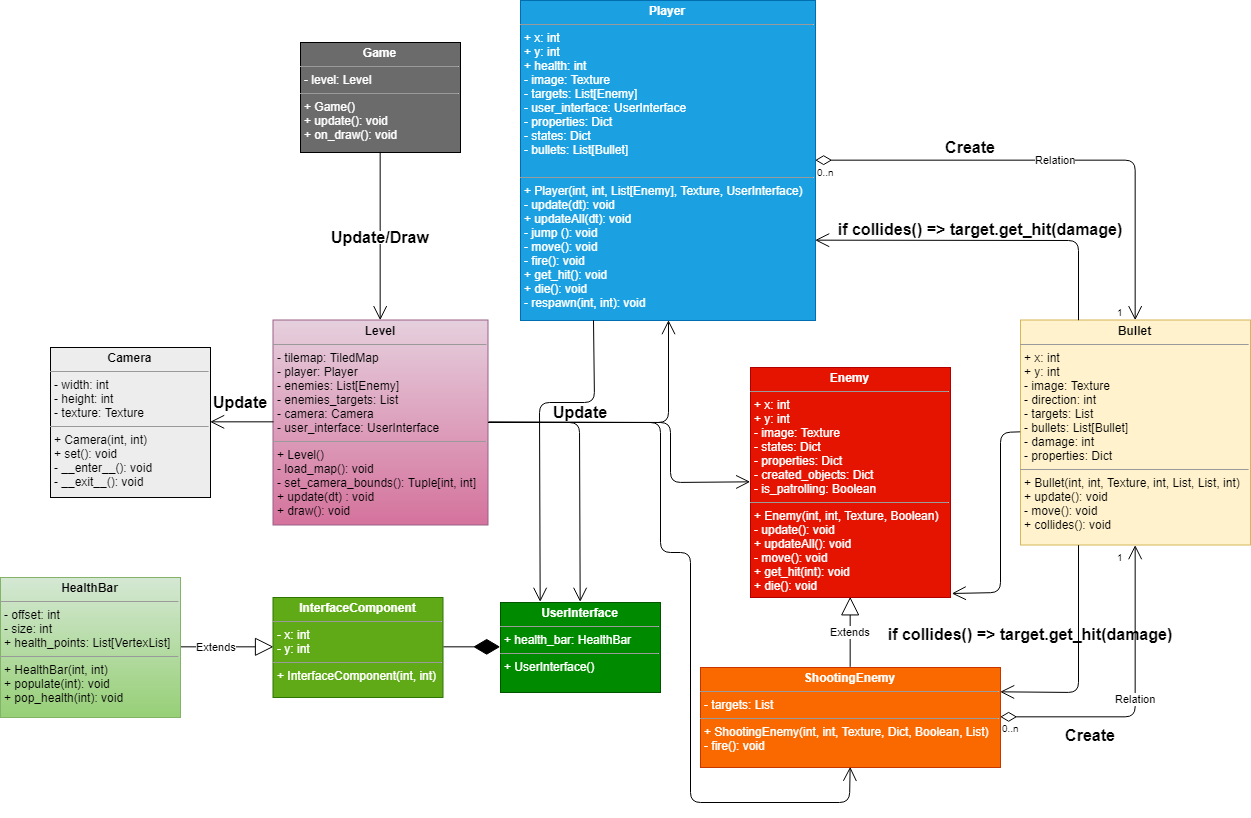

The diagram above was exported from draw.io. Its source (the exported page's mxGraphModel, read from the mxfile embedded in the PNG):
<mxGraphModel dx="2852" dy="1744" grid="1" gridSize="10" guides="1" tooltips="1" connect="1" arrows="1" fold="1" page="1" pageScale="1" pageWidth="1169" pageHeight="827" background="#FFFFFF" math="0" shadow="0">
  <root>
    <mxCell id="0" />
    <mxCell id="1" parent="0" />
    <mxCell id="OwuTd1NzEha4NJUXb3P4-18" value="Extends" style="endArrow=block;endSize=16;endFill=0;html=1;entryX=0.5;entryY=1;entryDx=0;entryDy=0;exitX=0.5;exitY=0;exitDx=0;exitDy=0;" parent="1" source="NM-4IKzrsbCHihJs27yA-15" target="NM-4IKzrsbCHihJs27yA-12" edge="1">
      <mxGeometry width="160" relative="1" as="geometry">
        <mxPoint x="490" y="280" as="sourcePoint" />
        <mxPoint x="440" y="210" as="targetPoint" />
      </mxGeometry>
    </mxCell>
    <mxCell id="OwuTd1NzEha4NJUXb3P4-20" value="Relation" style="endArrow=open;html=1;endSize=12;startArrow=diamondThin;startSize=14;startFill=0;edgeStyle=orthogonalEdgeStyle;exitX=1;exitY=0.5;exitDx=0;exitDy=0;entryX=0.5;entryY=1;entryDx=0;entryDy=0;" parent="1" source="NM-4IKzrsbCHihJs27yA-15" target="NM-4IKzrsbCHihJs27yA-17" edge="1">
      <mxGeometry relative="1" as="geometry">
        <mxPoint x="550" y="310" as="sourcePoint" />
        <mxPoint x="710" y="205" as="targetPoint" />
      </mxGeometry>
    </mxCell>
    <mxCell id="OwuTd1NzEha4NJUXb3P4-21" value="0..n" style="resizable=0;html=1;align=left;verticalAlign=top;labelBackgroundColor=#ffffff;fontSize=10;" parent="OwuTd1NzEha4NJUXb3P4-20" connectable="0" vertex="1">
      <mxGeometry x="-1" relative="1" as="geometry" />
    </mxCell>
    <mxCell id="OwuTd1NzEha4NJUXb3P4-22" value="1" style="resizable=0;html=1;align=right;verticalAlign=top;labelBackgroundColor=#ffffff;fontSize=10;" parent="OwuTd1NzEha4NJUXb3P4-20" connectable="0" vertex="1">
      <mxGeometry x="1" relative="1" as="geometry">
        <mxPoint x="-10" as="offset" />
      </mxGeometry>
    </mxCell>
    <mxCell id="OwuTd1NzEha4NJUXb3P4-23" value="Relation" style="endArrow=open;html=1;endSize=12;startArrow=diamondThin;startSize=14;startFill=0;edgeStyle=orthogonalEdgeStyle;entryX=0.5;entryY=0;entryDx=0;entryDy=0;exitX=1;exitY=0.5;exitDx=0;exitDy=0;" parent="1" source="NM-4IKzrsbCHihJs27yA-11" target="NM-4IKzrsbCHihJs27yA-17" edge="1">
      <mxGeometry relative="1" as="geometry">
        <mxPoint x="740" y="50" as="sourcePoint" />
        <mxPoint x="710" y="145" as="targetPoint" />
      </mxGeometry>
    </mxCell>
    <mxCell id="OwuTd1NzEha4NJUXb3P4-24" value="0..n" style="resizable=0;html=1;align=left;verticalAlign=top;labelBackgroundColor=#ffffff;fontSize=10;" parent="OwuTd1NzEha4NJUXb3P4-23" connectable="0" vertex="1">
      <mxGeometry x="-1" relative="1" as="geometry" />
    </mxCell>
    <mxCell id="OwuTd1NzEha4NJUXb3P4-25" value="1" style="resizable=0;html=1;align=right;verticalAlign=top;labelBackgroundColor=#ffffff;fontSize=10;" parent="OwuTd1NzEha4NJUXb3P4-23" connectable="0" vertex="1">
      <mxGeometry x="1" relative="1" as="geometry">
        <mxPoint x="-10" y="-20" as="offset" />
      </mxGeometry>
    </mxCell>
    <mxCell id="OwuTd1NzEha4NJUXb3P4-27" value="Extends" style="endArrow=block;endSize=16;endFill=0;html=1;entryX=0;entryY=0.5;entryDx=0;entryDy=0;exitX=1;exitY=0.5;exitDx=0;exitDy=0;" parent="1" source="NM-4IKzrsbCHihJs27yA-10" target="NM-4IKzrsbCHihJs27yA-9" edge="1">
      <mxGeometry x="-0.2" width="160" relative="1" as="geometry">
        <mxPoint x="270" y="575" as="sourcePoint" />
        <mxPoint x="270" y="525" as="targetPoint" />
        <mxPoint as="offset" />
      </mxGeometry>
    </mxCell>
    <mxCell id="NM-4IKzrsbCHihJs27yA-5" value="&lt;p style=&quot;margin: 0px ; margin-top: 4px ; text-align: center&quot;&gt;&lt;b&gt;Game&lt;/b&gt;&lt;/p&gt;&lt;hr size=&quot;1&quot;&gt;&lt;p style=&quot;margin: 0px ; margin-left: 4px&quot;&gt;- level: Level&lt;/p&gt;&lt;hr size=&quot;1&quot;&gt;&lt;p style=&quot;margin: 0px ; margin-left: 4px&quot;&gt;+ Game()&lt;/p&gt;&lt;p style=&quot;margin: 0px ; margin-left: 4px&quot;&gt;+ update(): void&lt;/p&gt;&lt;p style=&quot;margin: 0px ; margin-left: 4px&quot;&gt;+ on_draw(): void&lt;/p&gt;" style="verticalAlign=top;align=left;overflow=fill;fontSize=12;fontFamily=Helvetica;html=1;fillColor=#6B6B6B;fontColor=#FFFFFF;" parent="1" vertex="1">
      <mxGeometry x="-40" y="-320" width="160" height="110" as="geometry" />
    </mxCell>
    <mxCell id="NM-4IKzrsbCHihJs27yA-6" value="&lt;p style=&quot;margin: 0px ; margin-top: 4px ; text-align: center&quot;&gt;&lt;b&gt;Level&lt;/b&gt;&lt;/p&gt;&lt;hr size=&quot;1&quot;&gt;&lt;p style=&quot;margin: 0px ; margin-left: 4px&quot;&gt;- tilemap: TiledMap&lt;/p&gt;&lt;p style=&quot;margin: 0px ; margin-left: 4px&quot;&gt;- player: Player&lt;/p&gt;&lt;p style=&quot;margin: 0px ; margin-left: 4px&quot;&gt;- enemies: List[Enemy]&lt;/p&gt;&lt;p style=&quot;margin: 0px ; margin-left: 4px&quot;&gt;- enemies_targets: List&lt;/p&gt;&lt;p style=&quot;margin: 0px ; margin-left: 4px&quot;&gt;- camera: Camera&lt;/p&gt;&lt;p style=&quot;margin: 0px ; margin-left: 4px&quot;&gt;- user_interface: UserInterface&lt;/p&gt;&lt;hr size=&quot;1&quot;&gt;&lt;p style=&quot;margin: 0px ; margin-left: 4px&quot;&gt;+ Level()&lt;/p&gt;&lt;p style=&quot;margin: 0px ; margin-left: 4px&quot;&gt;- load_map(): void&lt;/p&gt;&lt;p style=&quot;margin: 0px ; margin-left: 4px&quot;&gt;- set_camera_bounds(): Tuple[int, int]&lt;/p&gt;&lt;p style=&quot;margin: 0px ; margin-left: 4px&quot;&gt;+ update(dt) : void&lt;/p&gt;&lt;p style=&quot;margin: 0px ; margin-left: 4px&quot;&gt;+ draw(): void&lt;/p&gt;&lt;p style=&quot;margin: 0px ; margin-left: 4px&quot;&gt;&lt;br&gt;&lt;/p&gt;" style="verticalAlign=top;align=left;overflow=fill;fontSize=12;fontFamily=Helvetica;html=1;fillColor=#e6d0de;gradientColor=#d5739d;strokeColor=#996185;" parent="1" vertex="1">
      <mxGeometry x="-67.5" y="-42.5" width="215" height="205" as="geometry" />
    </mxCell>
    <mxCell id="NM-4IKzrsbCHihJs27yA-7" value="&lt;p style=&quot;margin: 0px ; margin-top: 4px ; text-align: center&quot;&gt;&lt;b&gt;Camera&lt;/b&gt;&lt;/p&gt;&lt;hr size=&quot;1&quot;&gt;&lt;p style=&quot;margin: 0px ; margin-left: 4px&quot;&gt;- width: int&lt;/p&gt;&lt;p style=&quot;margin: 0px ; margin-left: 4px&quot;&gt;- height: int&lt;/p&gt;&lt;p style=&quot;margin: 0px ; margin-left: 4px&quot;&gt;- texture: Texture&lt;/p&gt;&lt;hr size=&quot;1&quot;&gt;&lt;p style=&quot;margin: 0px ; margin-left: 4px&quot;&gt;+ Camera(int, int)&lt;/p&gt;&lt;p style=&quot;margin: 0px ; margin-left: 4px&quot;&gt;+ set(): void&lt;/p&gt;&lt;p style=&quot;margin: 0px ; margin-left: 4px&quot;&gt;- __enter__(): void&lt;/p&gt;&lt;p style=&quot;margin: 0px ; margin-left: 4px&quot;&gt;- __exit__(): void&lt;/p&gt;&lt;p style=&quot;margin: 0px ; margin-left: 4px&quot;&gt;&lt;br&gt;&lt;/p&gt;" style="verticalAlign=top;align=left;overflow=fill;fontSize=12;fontFamily=Helvetica;html=1;fillColor=#EDEDED;" parent="1" vertex="1">
      <mxGeometry x="-290" y="-15" width="160" height="150" as="geometry" />
    </mxCell>
    <mxCell id="NM-4IKzrsbCHihJs27yA-8" value="&lt;p style=&quot;margin: 0px ; margin-top: 4px ; text-align: center&quot;&gt;&lt;b&gt;UserInterface&lt;/b&gt;&lt;/p&gt;&lt;hr size=&quot;1&quot;&gt;&lt;p style=&quot;margin: 0px ; margin-left: 4px&quot;&gt;+ health_bar: HealthBar&lt;/p&gt;&lt;hr size=&quot;1&quot;&gt;&lt;p style=&quot;margin: 0px ; margin-left: 4px&quot;&gt;+ UserInterface()&lt;/p&gt;" style="verticalAlign=top;align=left;overflow=fill;fontSize=12;fontFamily=Helvetica;html=1;fillColor=#008a00;strokeColor=#005700;fontColor=#ffffff;" parent="1" vertex="1">
      <mxGeometry x="160" y="240" width="160" height="90" as="geometry" />
    </mxCell>
    <mxCell id="NM-4IKzrsbCHihJs27yA-9" value="&lt;p style=&quot;margin: 0px ; margin-top: 4px ; text-align: center&quot;&gt;&lt;b&gt;InterfaceComponent&lt;/b&gt;&lt;/p&gt;&lt;hr size=&quot;1&quot;&gt;&lt;p style=&quot;margin: 0px ; margin-left: 4px&quot;&gt;- x: int&lt;/p&gt;&lt;p style=&quot;margin: 0px ; margin-left: 4px&quot;&gt;- y: int&lt;/p&gt;&lt;hr size=&quot;1&quot;&gt;&lt;p style=&quot;margin: 0px ; margin-left: 4px&quot;&gt;+ InterfaceComponent(int, int)&lt;/p&gt;" style="verticalAlign=top;align=left;overflow=fill;fontSize=12;fontFamily=Helvetica;html=1;fillColor=#60a917;strokeColor=#2D7600;fontColor=#ffffff;" parent="1" vertex="1">
      <mxGeometry x="-67.5" y="235" width="170" height="100" as="geometry" />
    </mxCell>
    <mxCell id="NM-4IKzrsbCHihJs27yA-10" value="&lt;p style=&quot;margin: 0px ; margin-top: 4px ; text-align: center&quot;&gt;&lt;b&gt;HealthBar&lt;/b&gt;&lt;/p&gt;&lt;hr size=&quot;1&quot;&gt;&lt;p style=&quot;margin: 0px ; margin-left: 4px&quot;&gt;&lt;span&gt;- offset: int&lt;/span&gt;&lt;br&gt;&lt;/p&gt;&lt;p style=&quot;margin: 0px ; margin-left: 4px&quot;&gt;- size: int&lt;/p&gt;&lt;p style=&quot;margin: 0px ; margin-left: 4px&quot;&gt;+ health_points: List[VertexList]&lt;/p&gt;&lt;hr size=&quot;1&quot;&gt;&lt;p style=&quot;margin: 0px ; margin-left: 4px&quot;&gt;+ HealthBar(int, int)&lt;/p&gt;&lt;p style=&quot;margin: 0px ; margin-left: 4px&quot;&gt;+ populate(int): void&lt;/p&gt;&lt;p style=&quot;margin: 0px ; margin-left: 4px&quot;&gt;+ pop_health(int): void&lt;/p&gt;" style="verticalAlign=top;align=left;overflow=fill;fontSize=12;fontFamily=Helvetica;html=1;fillColor=#d5e8d4;strokeColor=#82b366;gradientColor=#97d077;" parent="1" vertex="1">
      <mxGeometry x="-340" y="215" width="180" height="140" as="geometry" />
    </mxCell>
    <mxCell id="NM-4IKzrsbCHihJs27yA-11" value="&lt;p style=&quot;margin: 0px ; margin-top: 4px ; text-align: center&quot;&gt;&lt;b&gt;Player&lt;/b&gt;&lt;/p&gt;&lt;hr size=&quot;1&quot;&gt;&lt;p style=&quot;margin: 0px ; margin-left: 4px&quot;&gt;+ x: int&lt;/p&gt;&lt;p style=&quot;margin: 0px ; margin-left: 4px&quot;&gt;+ y: int&lt;/p&gt;&lt;p style=&quot;margin: 0px ; margin-left: 4px&quot;&gt;+ health: int&lt;/p&gt;&lt;p style=&quot;margin: 0px ; margin-left: 4px&quot;&gt;- image: Texture&lt;/p&gt;&lt;p style=&quot;margin: 0px ; margin-left: 4px&quot;&gt;- targets: List[Enemy]&lt;/p&gt;&lt;p style=&quot;margin: 0px ; margin-left: 4px&quot;&gt;- user_interface: UserInterface&lt;/p&gt;&lt;p style=&quot;margin: 0px ; margin-left: 4px&quot;&gt;- properties: Dict&lt;/p&gt;&lt;p style=&quot;margin: 0px ; margin-left: 4px&quot;&gt;- states: Dict&lt;/p&gt;&lt;p style=&quot;margin: 0px ; margin-left: 4px&quot;&gt;- bullets: List[Bullet]&lt;/p&gt;&lt;p style=&quot;margin: 0px ; margin-left: 4px&quot;&gt;&amp;nbsp;&lt;/p&gt;&lt;hr size=&quot;1&quot;&gt;&lt;p style=&quot;margin: 0px ; margin-left: 4px&quot;&gt;+ Player(int, int, List[Enemy], Texture, UserInterface)&lt;/p&gt;&lt;p style=&quot;margin: 0px ; margin-left: 4px&quot;&gt;- update(dt): void&lt;/p&gt;&lt;p style=&quot;margin: 0px ; margin-left: 4px&quot;&gt;+ updateAll(dt): void&lt;/p&gt;&lt;p style=&quot;margin: 0px ; margin-left: 4px&quot;&gt;- jump (): void&lt;/p&gt;&lt;p style=&quot;margin: 0px ; margin-left: 4px&quot;&gt;- move(): void&lt;/p&gt;&lt;p style=&quot;margin: 0px ; margin-left: 4px&quot;&gt;- fire(): void&lt;/p&gt;&lt;p style=&quot;margin: 0px ; margin-left: 4px&quot;&gt;+ get_hit(): void&lt;/p&gt;&lt;p style=&quot;margin: 0px ; margin-left: 4px&quot;&gt;+ die(): void&lt;/p&gt;&lt;p style=&quot;margin: 0px ; margin-left: 4px&quot;&gt;- respawn(int, int): void&lt;/p&gt;&lt;p&gt;&lt;br&gt;&lt;/p&gt;&lt;p&gt;&lt;br&gt;&lt;/p&gt;" style="verticalAlign=top;align=left;overflow=fill;fontSize=12;fontFamily=Helvetica;html=1;fillColor=#1ba1e2;strokeColor=#006EAF;fontColor=#ffffff;" parent="1" vertex="1">
      <mxGeometry x="180" y="-362" width="295" height="320" as="geometry" />
    </mxCell>
    <mxCell id="NM-4IKzrsbCHihJs27yA-12" value="&lt;p style=&quot;margin: 0px ; margin-top: 4px ; text-align: center&quot;&gt;&lt;b&gt;Enemy&lt;/b&gt;&lt;/p&gt;&lt;hr size=&quot;1&quot;&gt;&lt;p style=&quot;margin: 0px ; margin-left: 4px&quot;&gt;+ x: int&lt;/p&gt;&lt;p style=&quot;margin: 0px ; margin-left: 4px&quot;&gt;+ y: int&lt;/p&gt;&lt;p style=&quot;margin: 0px ; margin-left: 4px&quot;&gt;- image: Texture&lt;/p&gt;&lt;p style=&quot;margin: 0px ; margin-left: 4px&quot;&gt;- states: Dict&lt;/p&gt;&lt;p style=&quot;margin: 0px ; margin-left: 4px&quot;&gt;- properties: Dict&lt;/p&gt;&lt;p style=&quot;margin: 0px ; margin-left: 4px&quot;&gt;- created_objects: Dict&lt;/p&gt;&lt;p style=&quot;margin: 0px ; margin-left: 4px&quot;&gt;- is_patrolling: Boolean&lt;/p&gt;&lt;hr size=&quot;1&quot;&gt;&lt;p style=&quot;margin: 0px ; margin-left: 4px&quot;&gt;+ Enemy(int, int, Texture, Boolean)&lt;/p&gt;&lt;p style=&quot;margin: 0px ; margin-left: 4px&quot;&gt;- update(): void&lt;/p&gt;&lt;p style=&quot;margin: 0px ; margin-left: 4px&quot;&gt;+ updateAll(): void&lt;/p&gt;&lt;p style=&quot;margin: 0px ; margin-left: 4px&quot;&gt;- move(): void&lt;/p&gt;&lt;p style=&quot;margin: 0px ; margin-left: 4px&quot;&gt;+ get_hit(int): void&lt;/p&gt;&lt;p style=&quot;margin: 0px ; margin-left: 4px&quot;&gt;+ die(): void&lt;/p&gt;" style="verticalAlign=top;align=left;overflow=fill;fontSize=12;fontFamily=Helvetica;html=1;fillColor=#e51400;strokeColor=#B20000;fontColor=#ffffff;" parent="1" vertex="1">
      <mxGeometry x="410" y="5" width="200" height="230" as="geometry" />
    </mxCell>
    <mxCell id="NM-4IKzrsbCHihJs27yA-15" value="&lt;p style=&quot;margin: 0px ; margin-top: 4px ; text-align: center&quot;&gt;&lt;b&gt;ShootingEnemy&lt;/b&gt;&lt;/p&gt;&lt;hr size=&quot;1&quot;&gt;&lt;p style=&quot;margin: 0px ; margin-left: 4px&quot;&gt;&lt;span&gt;- targets: List&lt;/span&gt;&lt;/p&gt;&lt;hr size=&quot;1&quot;&gt;&lt;p style=&quot;margin: 0px ; margin-left: 4px&quot;&gt;+ ShootingEnemy(int, int, Texture, Dict, Boolean, List)&lt;/p&gt;&lt;p style=&quot;margin: 0px ; margin-left: 4px&quot;&gt;&lt;span&gt;- fire(): void&lt;/span&gt;&lt;/p&gt;" style="verticalAlign=top;align=left;overflow=fill;fontSize=12;fontFamily=Helvetica;html=1;fillColor=#fa6800;strokeColor=#C73500;fontColor=#ffffff;" parent="1" vertex="1">
      <mxGeometry x="360" y="305" width="300" height="100" as="geometry" />
    </mxCell>
    <mxCell id="NM-4IKzrsbCHihJs27yA-17" value="&lt;p style=&quot;margin: 0px ; margin-top: 4px ; text-align: center&quot;&gt;&lt;b&gt;Bullet&lt;/b&gt;&lt;/p&gt;&lt;hr size=&quot;1&quot;&gt;&lt;p style=&quot;margin: 0px ; margin-left: 4px&quot;&gt;+ x: int&lt;/p&gt;&lt;p style=&quot;margin: 0px ; margin-left: 4px&quot;&gt;+ y: int&lt;/p&gt;&lt;p style=&quot;margin: 0px ; margin-left: 4px&quot;&gt;- image: Texture&lt;/p&gt;&lt;p style=&quot;margin: 0px ; margin-left: 4px&quot;&gt;- direction: int&lt;/p&gt;&lt;p style=&quot;margin: 0px ; margin-left: 4px&quot;&gt;- targets: List&lt;/p&gt;&lt;p style=&quot;margin: 0px ; margin-left: 4px&quot;&gt;- bullets: List[Bullet]&lt;/p&gt;&lt;p style=&quot;margin: 0px ; margin-left: 4px&quot;&gt;- damage: int&lt;/p&gt;&lt;p style=&quot;margin: 0px ; margin-left: 4px&quot;&gt;- properties: Dict&lt;/p&gt;&lt;hr size=&quot;1&quot;&gt;&lt;p style=&quot;margin: 0px ; margin-left: 4px&quot;&gt;+ Bullet(int, int, Texture, int, List, List, int)&lt;/p&gt;&lt;p style=&quot;margin: 0px ; margin-left: 4px&quot;&gt;+ update(): void&lt;/p&gt;&lt;p style=&quot;margin: 0px ; margin-left: 4px&quot;&gt;- move(): void&lt;/p&gt;&lt;p style=&quot;margin: 0px ; margin-left: 4px&quot;&gt;+ collides(): void&lt;/p&gt;&lt;p style=&quot;margin: 0px ; margin-left: 4px&quot;&gt;&lt;br&gt;&lt;/p&gt;&lt;p style=&quot;margin: 0px ; margin-left: 4px&quot;&gt;&lt;br&gt;&lt;/p&gt;" style="verticalAlign=top;align=left;overflow=fill;fontSize=12;fontFamily=Helvetica;html=1;fillColor=#fff2cc;strokeColor=#d6b656;" parent="1" vertex="1">
      <mxGeometry x="680" y="-42.5" width="230" height="225" as="geometry" />
    </mxCell>
    <mxCell id="NM-4IKzrsbCHihJs27yA-19" value="" style="endArrow=diamondThin;endFill=1;endSize=24;html=1;fontColor=#FFFFFF;entryX=0;entryY=0.5;entryDx=0;entryDy=0;exitX=1;exitY=0.5;exitDx=0;exitDy=0;" parent="1" source="NM-4IKzrsbCHihJs27yA-9" target="NM-4IKzrsbCHihJs27yA-8" edge="1">
      <mxGeometry width="160" relative="1" as="geometry">
        <mxPoint x="20" y="410" as="sourcePoint" />
        <mxPoint x="180" y="410" as="targetPoint" />
      </mxGeometry>
    </mxCell>
    <mxCell id="NM-4IKzrsbCHihJs27yA-22" value="" style="endArrow=open;endFill=1;endSize=12;html=1;fontColor=#FFFFFF;entryX=0.5;entryY=1;entryDx=0;entryDy=0;exitX=1;exitY=0.5;exitDx=0;exitDy=0;" parent="1" source="NM-4IKzrsbCHihJs27yA-6" target="NM-4IKzrsbCHihJs27yA-11" edge="1">
      <mxGeometry width="160" relative="1" as="geometry">
        <mxPoint x="167.5" y="60" as="sourcePoint" />
        <mxPoint x="280" as="targetPoint" />
        <Array as="points">
          <mxPoint x="328" y="60" />
        </Array>
      </mxGeometry>
    </mxCell>
    <mxCell id="NM-4IKzrsbCHihJs27yA-23" value="" style="endArrow=open;endFill=1;endSize=12;html=1;fontColor=#FFFFFF;entryX=0;entryY=0.5;entryDx=0;entryDy=0;" parent="1" target="NM-4IKzrsbCHihJs27yA-12" edge="1">
      <mxGeometry width="160" relative="1" as="geometry">
        <mxPoint x="147.5" y="60" as="sourcePoint" />
        <mxPoint x="330" y="120" as="targetPoint" />
        <Array as="points">
          <mxPoint x="330" y="60" />
          <mxPoint x="330" y="120" />
        </Array>
      </mxGeometry>
    </mxCell>
    <mxCell id="NM-4IKzrsbCHihJs27yA-24" value="" style="endArrow=open;endFill=1;endSize=12;html=1;fontColor=#FFFFFF;entryX=0.5;entryY=1;entryDx=0;entryDy=0;" parent="1" target="NM-4IKzrsbCHihJs27yA-15" edge="1">
      <mxGeometry width="160" relative="1" as="geometry">
        <mxPoint x="150" y="60" as="sourcePoint" />
        <mxPoint x="520" y="440" as="targetPoint" />
        <Array as="points">
          <mxPoint x="320" y="60" />
          <mxPoint x="320" y="190" />
          <mxPoint x="350" y="190" />
          <mxPoint x="350" y="440" />
          <mxPoint x="509" y="440" />
        </Array>
      </mxGeometry>
    </mxCell>
    <mxCell id="NM-4IKzrsbCHihJs27yA-25" value="" style="endArrow=open;endFill=1;endSize=12;html=1;fontColor=#FFFFFF;entryX=1;entryY=0.5;entryDx=0;entryDy=0;exitX=0;exitY=0.5;exitDx=0;exitDy=0;" parent="1" source="NM-4IKzrsbCHihJs27yA-6" target="NM-4IKzrsbCHihJs27yA-7" edge="1">
      <mxGeometry width="160" relative="1" as="geometry">
        <mxPoint x="-170" y="-110" as="sourcePoint" />
        <mxPoint x="-10" y="-110" as="targetPoint" />
      </mxGeometry>
    </mxCell>
    <mxCell id="NM-4IKzrsbCHihJs27yA-26" value="" style="endArrow=open;endFill=1;endSize=12;html=1;fontColor=#FFFFFF;entryX=0.5;entryY=0;entryDx=0;entryDy=0;" parent="1" target="NM-4IKzrsbCHihJs27yA-8" edge="1">
      <mxGeometry width="160" relative="1" as="geometry">
        <mxPoint x="150" y="60" as="sourcePoint" />
        <mxPoint x="310" y="60" as="targetPoint" />
        <Array as="points">
          <mxPoint x="239" y="60" />
        </Array>
      </mxGeometry>
    </mxCell>
    <mxCell id="NM-4IKzrsbCHihJs27yA-28" value="" style="endArrow=open;endFill=1;endSize=12;html=1;fontColor=#FFFFFF;entryX=0.25;entryY=0;entryDx=0;entryDy=0;exitX=0.25;exitY=1;exitDx=0;exitDy=0;" parent="1" source="NM-4IKzrsbCHihJs27yA-11" target="NM-4IKzrsbCHihJs27yA-8" edge="1">
      <mxGeometry width="160" relative="1" as="geometry">
        <mxPoint x="270" y="40" as="sourcePoint" />
        <mxPoint x="350" y="4.5" as="targetPoint" />
        <Array as="points">
          <mxPoint x="254" y="40" />
          <mxPoint x="199" y="40" />
        </Array>
      </mxGeometry>
    </mxCell>
    <mxCell id="NM-4IKzrsbCHihJs27yA-29" value="ui" style="endArrow=open;endFill=1;endSize=12;html=1;fontColor=#FFFFFF;exitX=0.5;exitY=1;exitDx=0;exitDy=0;entryX=0.5;entryY=0;entryDx=0;entryDy=0;" parent="1" source="NM-4IKzrsbCHihJs27yA-5" target="NM-4IKzrsbCHihJs27yA-6" edge="1">
      <mxGeometry width="160" relative="1" as="geometry">
        <mxPoint x="-50" y="-160" as="sourcePoint" />
        <mxPoint x="110" y="-160" as="targetPoint" />
      </mxGeometry>
    </mxCell>
    <mxCell id="NM-4IKzrsbCHihJs27yA-33" value="" style="endArrow=open;endFill=1;endSize=12;html=1;fontColor=#FFFFFF;entryX=1.003;entryY=0.98;entryDx=0;entryDy=0;entryPerimeter=0;exitX=0;exitY=0.5;exitDx=0;exitDy=0;" parent="1" source="NM-4IKzrsbCHihJs27yA-17" target="NM-4IKzrsbCHihJs27yA-12" edge="1">
      <mxGeometry width="160" relative="1" as="geometry">
        <mxPoint x="676" y="80" as="sourcePoint" />
        <mxPoint x="1020" y="230" as="targetPoint" />
        <Array as="points">
          <mxPoint x="660" y="70" />
          <mxPoint x="660" y="230" />
        </Array>
      </mxGeometry>
    </mxCell>
    <mxCell id="NM-4IKzrsbCHihJs27yA-38" value="" style="endArrow=open;endFill=1;endSize=12;html=1;fontColor=#FFFFFF;entryX=1;entryY=0.75;entryDx=0;entryDy=0;exitX=0.25;exitY=0;exitDx=0;exitDy=0;" parent="1" source="NM-4IKzrsbCHihJs27yA-17" target="NM-4IKzrsbCHihJs27yA-11" edge="1">
      <mxGeometry width="160" relative="1" as="geometry">
        <mxPoint x="600" y="-122" as="sourcePoint" />
        <mxPoint x="750" y="-120" as="targetPoint" />
        <Array as="points">
          <mxPoint x="738" y="-122" />
        </Array>
      </mxGeometry>
    </mxCell>
    <mxCell id="NM-4IKzrsbCHihJs27yA-39" value="" style="endArrow=open;endFill=1;endSize=12;html=1;fontColor=#FFFFFF;entryX=1;entryY=0.25;entryDx=0;entryDy=0;exitX=0.25;exitY=1;exitDx=0;exitDy=0;" parent="1" source="NM-4IKzrsbCHihJs27yA-17" target="NM-4IKzrsbCHihJs27yA-15" edge="1">
      <mxGeometry width="160" relative="1" as="geometry">
        <mxPoint x="773" y="355" as="sourcePoint" />
        <mxPoint x="510.14285714285734" y="276.42857142857156" as="targetPoint" />
        <Array as="points">
          <mxPoint x="738" y="330" />
        </Array>
      </mxGeometry>
    </mxCell>
    <mxCell id="irzcydomPAB-d3roBMnB-1" value="Update/Draw" style="text;strokeColor=none;fillColor=none;html=1;fontSize=16;fontStyle=1;verticalAlign=middle;align=center;" vertex="1" parent="1">
      <mxGeometry x="-10" y="-146" width="100" height="40" as="geometry" />
    </mxCell>
    <mxCell id="irzcydomPAB-d3roBMnB-2" value="Update" style="text;strokeColor=none;fillColor=none;html=1;fontSize=16;fontStyle=1;verticalAlign=middle;align=center;" vertex="1" parent="1">
      <mxGeometry x="170" y="40" width="140" height="20" as="geometry" />
    </mxCell>
    <mxCell id="irzcydomPAB-d3roBMnB-3" value="Update" style="text;strokeColor=none;fillColor=none;html=1;fontSize=16;fontStyle=1;verticalAlign=middle;align=center;" vertex="1" parent="1">
      <mxGeometry x="-150" y="20" width="100" height="40" as="geometry" />
    </mxCell>
    <mxCell id="irzcydomPAB-d3roBMnB-4" value="if collides() =&gt; target.get_hit(damage)" style="text;align=center;fontStyle=1;verticalAlign=middle;spacingLeft=3;spacingRight=3;strokeColor=none;rotatable=0;points=[[0,0.5],[1,0.5]];portConstraint=eastwest;fontSize=16;fontColor=#030303;" vertex="1" parent="1">
      <mxGeometry x="600" y="-146" width="80" height="26" as="geometry" />
    </mxCell>
    <mxCell id="irzcydomPAB-d3roBMnB-10" value="if collides() =&gt; target.get_hit(damage)" style="text;align=center;fontStyle=1;verticalAlign=middle;spacingLeft=3;spacingRight=3;strokeColor=none;rotatable=0;points=[[0,0.5],[1,0.5]];portConstraint=eastwest;fontSize=16;fontColor=#030303;" vertex="1" parent="1">
      <mxGeometry x="650" y="259" width="80" height="26" as="geometry" />
    </mxCell>
    <mxCell id="irzcydomPAB-d3roBMnB-12" value="Create" style="text;align=center;fontStyle=1;verticalAlign=middle;spacingLeft=3;spacingRight=3;strokeColor=none;rotatable=0;points=[[0,0.5],[1,0.5]];portConstraint=eastwest;fontSize=16;fontColor=#030303;" vertex="1" parent="1">
      <mxGeometry x="590" y="-228" width="80" height="26" as="geometry" />
    </mxCell>
    <mxCell id="irzcydomPAB-d3roBMnB-13" value="Create" style="text;align=center;fontStyle=1;verticalAlign=middle;spacingLeft=3;spacingRight=3;strokeColor=none;rotatable=0;points=[[0,0.5],[1,0.5]];portConstraint=eastwest;fontSize=16;fontColor=#030303;" vertex="1" parent="1">
      <mxGeometry x="710" y="360" width="80" height="26" as="geometry" />
    </mxCell>
  </root>
</mxGraphModel>